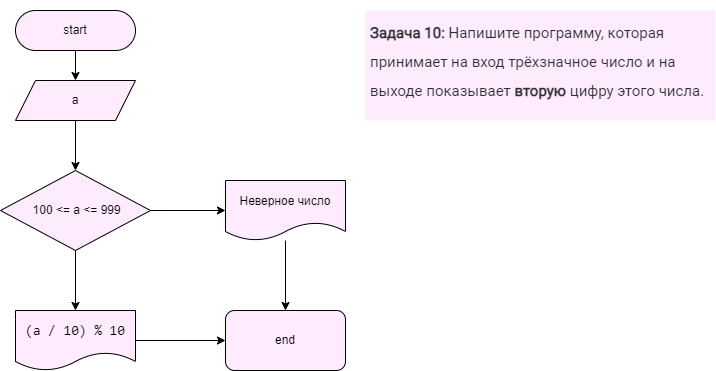

The diagram above was exported from draw.io. Its source (the exported page's mxGraphModel, read from the mxfile embedded in the PNG):
<mxGraphModel dx="1006" dy="405" grid="1" gridSize="10" guides="1" tooltips="1" connect="1" arrows="1" fold="1" page="1" pageScale="1" pageWidth="827" pageHeight="1169" math="0" shadow="0">
  <root>
    <mxCell id="0" />
    <mxCell id="1" parent="0" />
    <mxCell id="2" value="&lt;h1&gt;&lt;span style=&quot;box-sizing: border-box ; color: rgb(44 , 45 , 48) ; font-family: &amp;#34;roboto&amp;#34; , &amp;#34;san francisco&amp;#34; , &amp;#34;helvetica neue&amp;#34; , &amp;#34;helvetica&amp;#34; , &amp;#34;arial&amp;#34; ; font-size: 15px&quot;&gt;Задача 10:&lt;/span&gt;&lt;span style=&quot;color: rgb(44 , 45 , 48) ; font-family: &amp;#34;roboto&amp;#34; , &amp;#34;san francisco&amp;#34; , &amp;#34;helvetica neue&amp;#34; , &amp;#34;helvetica&amp;#34; , &amp;#34;arial&amp;#34; ; font-size: 15px ; font-weight: 400&quot;&gt;&amp;nbsp;Напишите программу, которая принимает на вход трёхзначное число и на выходе показывает&amp;nbsp;&lt;/span&gt;&lt;span style=&quot;box-sizing: border-box ; color: rgb(44 , 45 , 48) ; font-family: &amp;#34;roboto&amp;#34; , &amp;#34;san francisco&amp;#34; , &amp;#34;helvetica neue&amp;#34; , &amp;#34;helvetica&amp;#34; , &amp;#34;arial&amp;#34; ; font-size: 15px&quot;&gt;вторую&lt;/span&gt;&lt;span style=&quot;color: rgb(44 , 45 , 48) ; font-family: &amp;#34;roboto&amp;#34; , &amp;#34;san francisco&amp;#34; , &amp;#34;helvetica neue&amp;#34; , &amp;#34;helvetica&amp;#34; , &amp;#34;arial&amp;#34; ; font-size: 15px ; font-weight: 400&quot;&gt;&amp;nbsp;цифру этого числа.&lt;/span&gt;&lt;br&gt;&lt;/h1&gt;" style="text;html=1;strokeColor=none;fillColor=#FFEBFE;spacing=5;spacingTop=-20;whiteSpace=wrap;overflow=hidden;rounded=0;" vertex="1" parent="1">
      <mxGeometry x="460" y="10" width="350" height="110" as="geometry" />
    </mxCell>
    <mxCell id="9" style="edgeStyle=none;html=1;exitX=0.5;exitY=1;exitDx=0;exitDy=0;entryX=0.5;entryY=0;entryDx=0;entryDy=0;fontColor=#000000;" edge="1" parent="1" source="3" target="4">
      <mxGeometry relative="1" as="geometry" />
    </mxCell>
    <mxCell id="3" value="start" style="rounded=1;whiteSpace=wrap;html=1;labelBackgroundColor=none;fontColor=#000000;fillColor=#FFEBFE;arcSize=50;" vertex="1" parent="1">
      <mxGeometry x="110" y="10" width="120" height="40" as="geometry" />
    </mxCell>
    <mxCell id="8" style="edgeStyle=none;html=1;exitX=0.5;exitY=1;exitDx=0;exitDy=0;entryX=0.5;entryY=0;entryDx=0;entryDy=0;fontColor=#000000;" edge="1" parent="1" source="4" target="5">
      <mxGeometry relative="1" as="geometry" />
    </mxCell>
    <mxCell id="4" value="a" style="shape=parallelogram;perimeter=parallelogramPerimeter;whiteSpace=wrap;html=1;fixedSize=1;labelBackgroundColor=none;fontColor=#000000;fillColor=#FFEBFE;" vertex="1" parent="1">
      <mxGeometry x="110" y="80" width="120" height="40" as="geometry" />
    </mxCell>
    <mxCell id="7" style="edgeStyle=none;html=1;exitX=0.5;exitY=1;exitDx=0;exitDy=0;entryX=0.5;entryY=0;entryDx=0;entryDy=0;fontColor=#000000;" edge="1" parent="1" source="5">
      <mxGeometry relative="1" as="geometry">
        <mxPoint x="170" y="310" as="targetPoint" />
      </mxGeometry>
    </mxCell>
    <mxCell id="12" style="edgeStyle=none;html=1;exitX=1;exitY=0.5;exitDx=0;exitDy=0;entryX=0;entryY=0.5;entryDx=0;entryDy=0;fontColor=#FFFFFF;" edge="1" parent="1" source="5">
      <mxGeometry relative="1" as="geometry">
        <mxPoint x="320" y="210" as="targetPoint" />
      </mxGeometry>
    </mxCell>
    <mxCell id="5" value="&amp;nbsp;100 &amp;lt;= a &amp;lt;= 999" style="rhombus;whiteSpace=wrap;html=1;labelBackgroundColor=none;fontColor=#000000;fillColor=#FFEBFE;" vertex="1" parent="1">
      <mxGeometry x="95" y="170" width="150" height="80" as="geometry" />
    </mxCell>
    <mxCell id="10" value="&lt;font color=&quot;#ffffff&quot;&gt;True&lt;/font&gt;" style="text;html=1;strokeColor=none;fillColor=none;align=center;verticalAlign=middle;whiteSpace=wrap;rounded=0;labelBackgroundColor=none;fontColor=#000000;" vertex="1" parent="1">
      <mxGeometry x="110" y="250" width="60" height="30" as="geometry" />
    </mxCell>
    <mxCell id="13" value="False" style="text;html=1;strokeColor=none;fillColor=none;align=center;verticalAlign=middle;whiteSpace=wrap;rounded=0;labelBackgroundColor=none;fontColor=#FFFFFF;" vertex="1" parent="1">
      <mxGeometry x="245" y="180" width="60" height="30" as="geometry" />
    </mxCell>
    <mxCell id="18" value="" style="edgeStyle=none;html=1;fontColor=#000000;" edge="1" parent="1" source="14" target="16">
      <mxGeometry relative="1" as="geometry" />
    </mxCell>
    <mxCell id="14" value="&lt;span style=&quot;color: rgb(0 , 0 , 0) ; font-family: &amp;#34;consolas&amp;#34; , &amp;#34;courier new&amp;#34; , monospace ; font-size: 14px&quot;&gt;(a / 10) % 10&lt;/span&gt;" style="shape=document;whiteSpace=wrap;html=1;boundedLbl=1;labelBackgroundColor=none;fontColor=#FFFFFF;fillColor=#FFEBFE;" vertex="1" parent="1">
      <mxGeometry x="110" y="310" width="120" height="60" as="geometry" />
    </mxCell>
    <mxCell id="17" value="" style="edgeStyle=none;html=1;fontColor=#000000;" edge="1" parent="1" source="15" target="16">
      <mxGeometry relative="1" as="geometry" />
    </mxCell>
    <mxCell id="15" value="&lt;font color=&quot;#000000&quot;&gt;Неверное число&lt;/font&gt;" style="shape=document;whiteSpace=wrap;html=1;boundedLbl=1;labelBackgroundColor=none;fontColor=#FFFFFF;fillColor=#FFEBFE;" vertex="1" parent="1">
      <mxGeometry x="320" y="180" width="120" height="60" as="geometry" />
    </mxCell>
    <mxCell id="16" value="end" style="rounded=1;whiteSpace=wrap;html=1;labelBackgroundColor=none;fontColor=#000000;fillColor=#FFEBFE;" vertex="1" parent="1">
      <mxGeometry x="320" y="310" width="120" height="60" as="geometry" />
    </mxCell>
  </root>
</mxGraphModel>